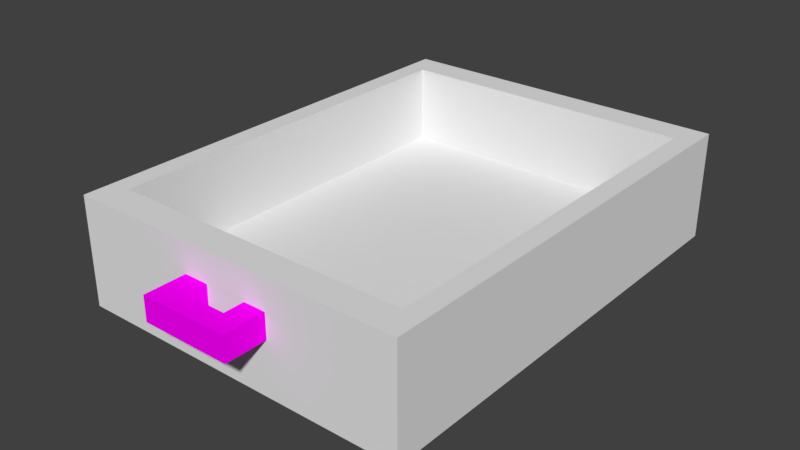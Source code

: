 # Source: drawer2.blend  (saved by Blender 2.79.0; exported with 4.5.12 LTS)
import bpy
from mathutils import Matrix  # noqa: F401  (used for matrix-valued properties, if any)

bpy.ops.wm.read_factory_settings(use_empty=True)
scene = bpy.context.scene
scene.name = 'Scene'

# ---- collections
col_collection_2 = bpy.data.collections.new('Collection 2'); scene.collection.children.link(col_collection_2)

# ---- images (referenced by path relative to the original .blend; pixels are not part of the script)
import os
ASSET_DIR = os.environ.get("B2B_ASSET_DIR", "")  # directory of the original .blend (textures are referenced by path, not embedded)
HERE = os.path.dirname(os.path.abspath(__file__))  # packed textures are extracted next to this script under _unpacked/

def load_image(name, relpath, width, height, colorspace="sRGB"):
    """Load a texture the original file referenced (path relative to the .blend, or extracted next to this script)."""
    p = next((c for c in (os.path.join(HERE, relpath), os.path.join(ASSET_DIR, relpath)) if relpath and os.path.exists(c)), "")
    if p:
        img = bpy.data.images.load(p, check_existing=True)
        img.name = name
    else:  # same state as the original file: an image datablock whose file is absent (Cycles renders it pink)
        img = bpy.data.images.new(name, width, height)
        img.source = "FILE"
        img.filepath = "//" + (relpath or name)
    img.colorspace_settings.name = colorspace
    return img
img_lowpolytexture_png = load_image('LowPolyTexture.png', 'LowPolyTexture.png', 1024, 1024, 'sRGB')

# ---- materials (node trees are filled in below, after node groups)
mat_main = bpy.data.materials.new('Main')
mat_main.alpha_threshold = 0.0
mat_main.roughness = 0.5

# ---- material node trees
mat_main.use_nodes = True; mat_main.node_tree.nodes.clear()
_N = mat_main.node_tree.nodes; _L = mat_main.node_tree.links
n0 = _N.new('ShaderNodeOutputMaterial'); n0.name = 'Material Output'; n0.location = (300, 300)
n1 = _N.new('ShaderNodeBsdfDiffuse'); n1.name = 'Diffuse BSDF'; n1.location = (10, 300)
n2 = _N.new('ShaderNodeTexImage'); n2.name = 'Image Texture'; n2.location = (-180, 300)
n2.width = 140
n2.image = img_lowpolytexture_png
_L.new(n1.outputs[0], n0.inputs[0])
_L.new(n2.outputs[0], n1.inputs[0])
n0.is_active_output = True

# ---- world
world_world = bpy.data.worlds.new('World'); scene.world = world_world
world_world.color = (0.05088, 0.05088, 0.05088)
world_world.use_sun_shadow = False
world_world.sun_shadow_jitter_overblur = 0.0
world_world.cycles.sampling_method = 'MANUAL'

# ---- meshes
me_cube_003 = bpy.data.meshes.new('Cube.003')
me_cube_003.from_pydata([(0.2695, -0.3607, 0.07395), (0.2695, -0.3607, -0.0969), (-0.2695, -0.3606, -0.0969), (-0.2695, -0.3606, 0.07395), (0.2695, 0.3606, 0.07395), (0.2695, 0.3606, -0.0969), (-0.2695, 0.3607, -0.0969), (-0.2695, 0.3607, 0.07395), (0.2374, -0.3128, 0.07395), (-0.2374, -0.3128, 0.07395), (-0.2374, 0.3128, 0.07395), (0.2374, 0.3128, 0.07395), (0.2374, -0.3128, -0.05101), (-0.2374, -0.3128, -0.05101), (0.2374, 0.3128, -0.05101), (-0.2374, 0.3128, -0.05101)], [], [(3, 7, 6, 2), (10, 15, 14, 11), (5, 6, 7, 4), (1, 5, 4, 0), (2, 6, 5, 1), (0, 3, 2, 1), (0, 8, 9, 3), (3, 9, 10, 7), (7, 10, 11, 4), (4, 11, 8, 0), (12, 14, 15, 13), (11, 14, 12, 8), (9, 13, 15, 10), (8, 12, 13, 9)])
me_cube_003.use_remesh_preserve_volume = False
me_cube_003.use_remesh_preserve_attributes = False
me_cube_003.use_mirror_vertex_groups = False
me_cube_003.update()
me_cube_006 = bpy.data.meshes.new('Cube.006')
me_cube_006.from_pydata([(-0.0709, 0.03317, -0.01938), (-0.0709, 0.03317, 0.01938), (-0.03179, 0.03317, -0.01938), (-0.03179, 0.03317, 0.01938), (-0.0709, -0.03405, -0.01938), (-0.0709, -0.03405, 0.01938), (-0.03179, -0.03405, -0.01938), (-0.03179, -0.03405, 0.01938), (-0.03179, -0.0004372, -0.01938), (-0.03179, -0.0004372, 0.01938), (-0.0709, -0.0004369, -0.01938), (-0.0709, -0.0004369, 0.01938), (0.03365, -0.0004377, 0.01938), (0.03365, -0.03405, 0.01938), (0.03365, -0.03405, -0.01938), (0.03365, -0.0004377, -0.01938), (0.06904, -0.000438, 0.01938), (0.06904, -0.03405, 0.01938), (0.06904, -0.03405, -0.01938), (0.06904, -0.000438, -0.01938), (0.03366, 0.0358, 0.01938), (0.03366, 0.0358, -0.01938), (0.06904, 0.0358, 0.01938), (0.06904, 0.0358, -0.01938)], [], [(0, 1, 3, 2), (9, 7, 13, 12), (6, 7, 5, 4), (10, 11, 1, 0), (8, 6, 4, 10), (9, 3, 1, 11), (7, 9, 11, 5), (2, 8, 10, 0), (4, 5, 11, 10), (2, 3, 9, 8), (14, 15, 19, 18), (6, 8, 15, 14), (8, 9, 12, 15), (7, 6, 14, 13), (19, 16, 17, 18), (12, 13, 17, 16), (16, 19, 23, 22), (13, 14, 18, 17), (21, 20, 22, 23), (15, 12, 20, 21), (19, 15, 21, 23), (12, 16, 22, 20)])
_uv = me_cube_006.uv_layers.new(name='UVMap')
_uv.uv.foreach_set('vector', [0.06631, 0.8231, 0.06086, 0.8231, 0.06086, 0.8175, 0.06631, 0.8175, 0.0496, 0.8031, 0.05433, 0.8031, 0.05433, 0.8124, 0.0496, 0.8124, 0.0696, 0.8031, 0.06415, 0.8031, 0.06415, 0.7975, 0.0696, 0.7975, 0.04996, 0.8223, 0.05541, 0.8223, 0.05541, 0.8272, 0.04996, 0.8272, 0.05906, 0.8031, 0.05433, 0.8031, 0.05433, 0.7975, 0.05906, 0.7975, 0.0496, 0.8031, 0.04487, 0.8031, 0.04487, 0.7975, 0.0496, 0.7975, 0.05433, 0.8031, 0.0496, 0.8031, 0.0496, 0.7975, 0.05433, 0.7975, 0.06378, 0.8031, 0.05906, 0.8031, 0.05906, 0.7975, 0.06378, 0.7975, 0.04996, 0.8175, 0.05541, 0.8175, 0.05541, 0.8223, 0.04996, 0.8223, 0.0696, 0.8087, 0.0696, 0.8031, 0.07433, 0.8031, 0.07433, 0.8087, 0.05433, 0.8124, 0.05906, 0.8124, 0.05906, 0.8175, 0.05433, 0.8175, 0.05433, 0.8031, 0.05906, 0.8031, 0.05906, 0.8124, 0.05433, 0.8124, 0.06086, 0.8268, 0.05541, 0.8268, 0.05541, 0.8175, 0.06086, 0.8175, 0.06415, 0.8031, 0.0696, 0.8031, 0.0696, 0.8124, 0.06415, 0.8124, 0.04996, 0.8223, 0.0445, 0.8223, 0.0445, 0.8175, 0.04996, 0.8175, 0.0496, 0.8124, 0.05433, 0.8124, 0.05433, 0.8175, 0.0496, 0.8175, 0.0445, 0.8223, 0.04996, 0.8223, 0.04996, 0.8275, 0.0445, 0.8275, 0.06415, 0.8124, 0.0696, 0.8124, 0.0696, 0.8175, 0.06415, 0.8175, 0.0696, 0.8031, 0.0696, 0.7975, 0.07454, 0.7975, 0.07454, 0.8031, 0.06631, 0.8231, 0.06631, 0.8175, 0.07141, 0.8175, 0.07141, 0.8231, 0.05906, 0.8175, 0.05906, 0.8124, 0.06415, 0.8124, 0.06415, 0.8175, 0.0496, 0.8124, 0.0496, 0.8175, 0.0445, 0.8175, 0.0445, 0.8124])
me_cube_006.materials.append(mat_main)
me_cube_006.use_remesh_preserve_volume = False
me_cube_006.use_remesh_preserve_attributes = False
me_cube_006.use_mirror_vertex_groups = False
me_cube_006.update()

# ---- objects
ob_drawer = bpy.data.objects.new('Drawer', None)
ob_body = bpy.data.objects.new('Body', me_cube_003)
ob_handle = bpy.data.objects.new('Handle', me_cube_006)

# ---- transforms, parenting, visibility, modifiers, constraints
ob_drawer.location = (0.0, 0.0, 0.0)
ob_drawer.empty_image_offset = (0.0, 0.0)
ob_drawer.lineart.crease_threshold = 0.0
ob_body.parent = ob_drawer
ob_body.location = (0.0, 0.0, 0.0)
ob_body.lineart.crease_threshold = 0.0
ob_handle.parent = ob_drawer
ob_handle.location = (-0.00072, -0.3923, 0.006887)
ob_handle.lineart.crease_threshold = 0.0

# ---- collection membership
col_collection_2.objects.link(ob_drawer)
col_collection_2.objects.link(ob_body)
col_collection_2.objects.link(ob_handle)

# ---- scene / render settings (as saved in the file)
scene.frame_start = 1; scene.frame_end = 250; scene.frame_set(1)
scene.render.engine = 'CYCLES'
scene.render.resolution_percentage = 50
scene.render.dither_intensity = 0.0
scene.cycles.use_denoising = False
scene.cycles.samples = 128
scene.cycles.sampling_pattern = 'TABULATED_SOBOL'
scene.cycles.use_adaptive_sampling = False
scene.cycles.use_light_tree = False
scene.cycles.blur_glossy = 0.0
scene.cycles.sample_clamp_indirect = 0.0
scene.view_settings.view_transform = 'Standard'
bpy.context.view_layer.update()

# ---- added for rendering (the .blend has no active camera and no usable light): camera, sun
cam_auto = bpy.data.cameras.new('AutoCamera')
cam_auto.lens = 50.0
cam_auto.sensor_width = 36.0
cam_auto.clip_end = 1000.0
ob_auto_camera = bpy.data.objects.new('AutoCamera', cam_auto)
scene.collection.objects.link(ob_auto_camera)
ob_auto_camera.location = (0.896628, -1.1088, 0.70583)
ob_auto_camera.rotation_euler = (1.09748, -7.21219e-08, 0.694738)
scene.camera = ob_auto_camera
light_auto_sun = bpy.data.lights.new('AutoSun', 'SUN')
light_auto_sun.energy = 3.0
light_auto_sun.angle = 0.0523599
ob_auto_sun = bpy.data.objects.new('AutoSun', light_auto_sun)
scene.collection.objects.link(ob_auto_sun)
ob_auto_sun.rotation_euler = (0.872665, 0.174533, 0.523599)
bpy.context.view_layer.update()

